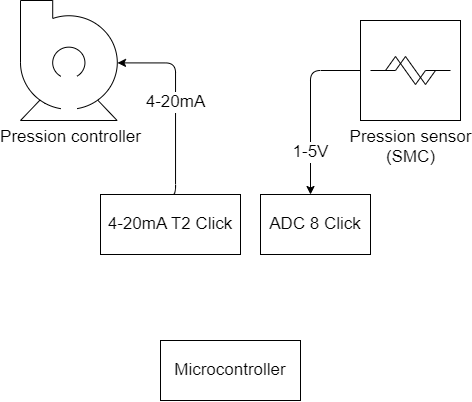

The diagram above was exported from draw.io. Its source (the exported page's mxGraphModel, read from the mxfile embedded in the PNG):
<mxGraphModel dx="1026" dy="740" grid="1" gridSize="10" guides="1" tooltips="1" connect="1" arrows="1" fold="1" page="1" pageScale="1" pageWidth="1169" pageHeight="827" math="0" shadow="0">
  <root>
    <mxCell id="0" />
    <mxCell id="1" parent="0" />
    <mxCell id="15" style="edgeStyle=orthogonalEdgeStyle;html=1;entryX=0.97;entryY=0.52;entryDx=0;entryDy=0;entryPerimeter=0;startArrow=none;startFill=0;fontSize=17;exitX=0.5;exitY=0;exitDx=0;exitDy=0;" parent="1" source="32" target="6" edge="1">
      <mxGeometry relative="1" as="geometry">
        <Array as="points">
          <mxPoint x="435" y="222" />
        </Array>
        <mxPoint x="440" y="360" as="sourcePoint" />
      </mxGeometry>
    </mxCell>
    <mxCell id="16" value="4-20mA" style="edgeLabel;html=1;align=center;verticalAlign=middle;resizable=0;points=[];fontSize=17;" parent="15" vertex="1" connectable="0">
      <mxGeometry relative="1" as="geometry">
        <mxPoint as="offset" />
      </mxGeometry>
    </mxCell>
    <mxCell id="17" style="edgeStyle=orthogonalEdgeStyle;html=1;startArrow=classic;startFill=1;endArrow=none;endFill=0;fontSize=17;entryX=0;entryY=0.5;entryDx=0;entryDy=0;entryPerimeter=0;" parent="1" source="5" target="8" edge="1">
      <mxGeometry relative="1" as="geometry">
        <Array as="points">
          <mxPoint x="570" y="230" />
        </Array>
        <mxPoint x="580" y="210" as="targetPoint" />
      </mxGeometry>
    </mxCell>
    <mxCell id="18" value="1-5V" style="edgeLabel;html=1;align=center;verticalAlign=middle;resizable=0;points=[];fontSize=17;" parent="17" vertex="1" connectable="0">
      <mxGeometry relative="1" as="geometry">
        <mxPoint y="45" as="offset" />
      </mxGeometry>
    </mxCell>
    <mxCell id="5" value="ADC 8 Click" style="rounded=0;whiteSpace=wrap;html=1;fontSize=17;" parent="1" vertex="1">
      <mxGeometry x="520" y="354" width="110" height="60" as="geometry" />
    </mxCell>
    <mxCell id="6" value="Pression controller" style="shape=mxgraph.pid.pumps.centrifugal_pump_2;html=1;pointerEvents=1;align=center;verticalLabelPosition=bottom;verticalAlign=top;dashed=0;fontSize=17;" parent="1" vertex="1">
      <mxGeometry x="280" y="160" width="100" height="120" as="geometry" />
    </mxCell>
    <mxCell id="8" value="Pression sensor&lt;br style=&quot;font-size: 17px;&quot;&gt;(SMC)" style="verticalLabelPosition=bottom;align=center;outlineConnect=0;dashed=0;html=1;verticalAlign=top;shape=mxgraph.pid.flow_sensors.coriolis;fontSize=17;" parent="1" vertex="1">
      <mxGeometry x="620" y="180" width="100" height="100" as="geometry" />
    </mxCell>
    <mxCell id="32" value="4-20mA T2 Click" style="rounded=0;whiteSpace=wrap;html=1;fontSize=17;" vertex="1" parent="1">
      <mxGeometry x="360" y="354" width="140" height="60" as="geometry" />
    </mxCell>
    <mxCell id="33" value="Microcontroller" style="rounded=0;whiteSpace=wrap;html=1;fontSize=17;" vertex="1" parent="1">
      <mxGeometry x="420" y="500" width="140" height="60" as="geometry" />
    </mxCell>
  </root>
</mxGraphModel>